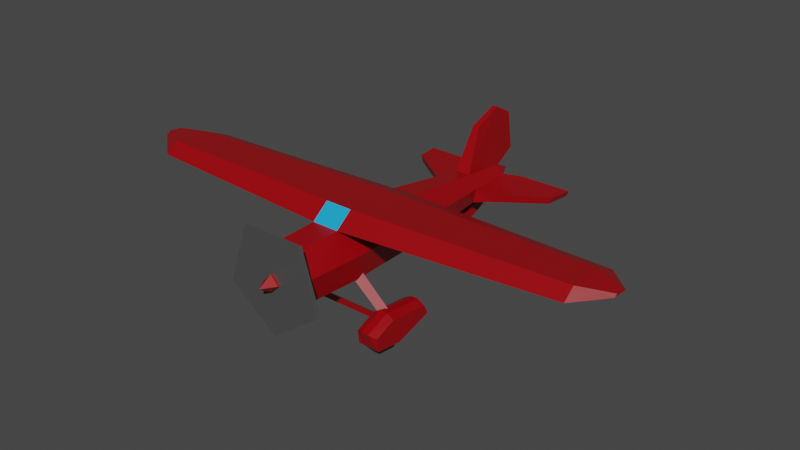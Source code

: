 # Source: planeAmelia.blend  (saved by Blender 2.91.10; exported with 4.5.12 LTS)
import bpy
from mathutils import Matrix  # noqa: F401  (used for matrix-valued properties, if any)

bpy.ops.wm.read_factory_settings(use_empty=True)
scene = bpy.context.scene
scene.name = 'Scene'

# ---- collections
col_collection = bpy.data.collections.new('Collection'); scene.collection.children.link(col_collection)

# ---- materials (node trees are filled in below, after node groups)
mat_material = bpy.data.materials.new('Material')
mat_material.alpha_threshold = 0.0
mat_material.use_transparent_shadow = False
mat_material.line_color = (0.0, 0.0, 0.0, 1.0)
mat_propeller = bpy.data.materials.new('propeller')
mat_propeller.use_transparent_shadow = False
mat_glass = bpy.data.materials.new('Glass')
mat_glass.use_transparent_shadow = False
mat_propeller_001 = bpy.data.materials.new('propeller.001')
mat_propeller_001.use_transparent_shadow = False

# ---- material node trees
mat_material.use_nodes = True; mat_material.node_tree.nodes.clear()
_N = mat_material.node_tree.nodes; _L = mat_material.node_tree.links
n0 = _N.new('ShaderNodeOutputMaterial'); n0.name = 'Material Output'; n0.location = (300, 300)
n1 = _N.new('ShaderNodeBsdfPrincipled'); n1.name = 'Principled BSDF'; n1.location = (10, 300)
n1.distribution = 'GGX'
n1.subsurface_method = 'BURLEY'
n1.inputs[0].default_value = (0.3185, 0.0, 0.003128, 1.0)
n1.inputs[2].default_value = 0.4
n1.inputs[3].default_value = 1.45
n1.inputs[27].default_value = (0.0, 0.0, 0.0, 1.0)
n1.inputs[28].default_value = 1.0
_L.new(n1.outputs[0], n0.inputs[0])
n0.is_active_output = True
mat_propeller.use_nodes = True; mat_propeller.node_tree.nodes.clear()
_N = mat_propeller.node_tree.nodes; _L = mat_propeller.node_tree.links
n0 = _N.new('ShaderNodeBsdfPrincipled'); n0.name = 'Principled BSDF'; n0.location = (10, 300)
n0.distribution = 'GGX'
n0.subsurface_method = 'BURLEY'
n0.inputs[0].default_value = (0.0678, 0.0678, 0.0678, 1.0)
n0.inputs[3].default_value = 1.45
n0.inputs[27].default_value = (0.0, 0.0, 0.0, 1.0)
n0.inputs[28].default_value = 1.0
n1 = _N.new('ShaderNodeOutputMaterial'); n1.name = 'Material Output'; n1.location = (300, 300)
_L.new(n0.outputs[0], n1.inputs[0])
n1.is_active_output = True
mat_glass.use_nodes = True; mat_glass.node_tree.nodes.clear()
_N = mat_glass.node_tree.nodes; _L = mat_glass.node_tree.links
n0 = _N.new('ShaderNodeBsdfPrincipled'); n0.name = 'Principled BSDF'; n0.location = (10, 300)
n0.distribution = 'GGX'
n0.subsurface_method = 'BURLEY'
n0.inputs[0].default_value = (0.01102, 0.4016, 0.8, 1.0)
n0.inputs[3].default_value = 1.45
n0.inputs[27].default_value = (0.0, 0.0, 0.0, 1.0)
n0.inputs[28].default_value = 1.0
n1 = _N.new('ShaderNodeOutputMaterial'); n1.name = 'Material Output'; n1.location = (300, 300)
_L.new(n0.outputs[0], n1.inputs[0])
n1.is_active_output = True
mat_propeller_001.use_nodes = True; mat_propeller_001.node_tree.nodes.clear()
_N = mat_propeller_001.node_tree.nodes; _L = mat_propeller_001.node_tree.links
n0 = _N.new('ShaderNodeBsdfPrincipled'); n0.name = 'Principled BSDF'; n0.location = (10, 300)
n0.distribution = 'GGX'
n0.subsurface_method = 'BURLEY'
n0.inputs[0].default_value = (0.0678, 0.0678, 0.0678, 1.0)
n0.inputs[3].default_value = 1.45
n0.inputs[27].default_value = (0.0, 0.0, 0.0, 1.0)
n0.inputs[28].default_value = 1.0
n1 = _N.new('ShaderNodeOutputMaterial'); n1.name = 'Material Output'; n1.location = (300, 300)
_L.new(n0.outputs[0], n1.inputs[0])
n1.is_active_output = True

# ---- world
world_world = bpy.data.worlds.new('World'); scene.world = world_world
world_world.use_nodes = True; world_world.node_tree.nodes.clear()
_N = world_world.node_tree.nodes; _L = world_world.node_tree.links
n0 = _N.new('ShaderNodeOutputWorld'); n0.name = 'World Output'; n0.location = (300, 300)
n1 = _N.new('ShaderNodeBackground'); n1.name = 'Background'; n1.location = (10, 300)
n1.inputs[0].default_value = (0.05088, 0.05088, 0.05088, 1.0)
_L.new(n1.outputs[0], n0.inputs[0])
n0.is_active_output = True
world_world.color = (0.05088, 0.05088, 0.05088)
world_world.use_sun_shadow = False
world_world.sun_shadow_jitter_overblur = 0.0

# ---- meshes
me_cube_002 = bpy.data.meshes.new('Cube.002')
me_cube_002.from_pydata([(-0.4411, 3.082, 0.3897), (-0.4411, 2.965, 0.9181), (-0.4411, 5.682, 0.8984), (-0.4411, 5.467, 1.272), (0.4411, 3.082, 0.3897), (0.4411, 2.965, 0.9181), (0.4411, 5.682, 0.8984), (0.4411, 5.467, 1.272), (-0.4411, 4.181, 0.3277), (-0.4411, 3.784, 1.334), (0.4411, 4.181, 0.3277), (0.4411, 3.784, 1.334), (0.147, 5.765, 0.8984), (-0.147, 5.765, 0.8984), (-0.147, 5.467, 1.422), (0.147, 5.467, 1.422), (-0.147, 3.082, 0.3897), (0.147, 3.082, 0.3897), (0.147, 2.822, 1.012), (-0.147, 2.822, 1.012), (-0.147, 3.784, 1.484), (0.147, 3.784, 1.484), (0.147, 4.181, 0.3277), (-0.147, 4.181, 0.3277), (0.147, 4.713, 0.5161), (-0.147, 4.713, 0.5161), (-0.147, 3.521, -0.01845), (0.147, 3.521, -0.01845), (0.147, 4.25, -0.002941), (-0.147, 4.25, -0.002941)], [], [(8, 9, 3, 2), (12, 15, 7, 6), (10, 11, 5, 4), (16, 19, 1, 0), (22, 10, 4, 17), (20, 9, 1, 19), (14, 3, 9, 20), (12, 6, 10, 22), (6, 7, 11, 10), (0, 1, 9, 8), (2, 13, 23, 8), (13, 12, 24, 25), (7, 15, 21, 11), (15, 14, 20, 21), (11, 21, 18, 5), (21, 20, 19, 18), (8, 23, 16, 0), (17, 16, 26, 27), (4, 5, 18, 17), (17, 18, 19, 16), (2, 3, 14, 13), (13, 14, 15, 12), (25, 24, 28, 29), (29, 28, 27, 26), (23, 13, 25, 29), (22, 17, 27, 28), (12, 22, 28, 24), (16, 23, 29, 26)])
me_cube_002.polygons.foreach_set('material_index', [0, 0, 0, 0, 0, 0, 0, 0, 0, 0, 0, 0, 0, 0, 0, 0, 0, 1, 0, 0, 0, 0, 1, 1, 1, 1, 1, 1])
_uv = me_cube_002.uv_layers.new(name='UVMap')
_uv.uv.foreach_set('vector', [0.375, 0.125, 0.625, 0.125, 0.625, 0.25, 0.375, 0.25, 0.375, 0.4167, 0.625, 0.4167, 0.625, 0.5, 0.375, 0.5, 0.375, 0.625, 0.625, 0.625, 0.625, 0.75, 0.375, 0.75, 0.375, 0.9167, 0.625, 0.9167, 0.625, 1.0, 0.375, 1.0, 0.2917, 0.625, 0.375, 0.625, 0.375, 0.75, 0.2917, 0.75, 0.7917, 0.625, 0.875, 0.625, 0.875, 0.75, 0.7917, 0.75, 0.7917, 0.5, 0.875, 0.5, 0.875, 0.625, 0.7917, 0.625, 0.2917, 0.5, 0.375, 0.5, 0.375, 0.625, 0.2917, 0.625, 0.375, 0.5, 0.625, 0.5, 0.625, 0.625, 0.375, 0.625, 0.375, 0.0, 0.625, 0.0, 0.625, 0.125, 0.375, 0.125, 0.125, 0.5, 0.2083, 0.5, 0.2083, 0.625, 0.125, 0.625, 0.375, 0.3333, 0.375, 0.4167, 0.375, 0.4167, 0.375, 0.3333, 0.625, 0.5, 0.7083, 0.5, 0.7083, 0.625, 0.625, 0.625, 0.7083, 0.5, 0.7917, 0.5, 0.7917, 0.625, 0.7083, 0.625, 0.625, 0.625, 0.7083, 0.625, 0.7083, 0.75, 0.625, 0.75, 0.7083, 0.625, 0.7917, 0.625, 0.7917, 0.75, 0.7083, 0.75, 0.125, 0.625, 0.2083, 0.625, 0.2083, 0.75, 0.125, 0.75, 0.375, 0.8333, 0.375, 0.9167, 0.375, 0.9167, 0.375, 0.8333, 0.375, 0.75, 0.625, 0.75, 0.625, 0.8333, 0.375, 0.8333, 0.375, 0.8333, 0.625, 0.8333, 0.625, 0.9167, 0.375, 0.9167, 0.375, 0.25, 0.625, 0.25, 0.625, 0.3333, 0.375, 0.3333, 0.375, 0.3333, 0.625, 0.3333, 0.625, 0.4167, 0.375, 0.4167, 0.2083, 0.5, 0.2917, 0.5, 0.2917, 0.625, 0.2083, 0.625, 0.2083, 0.625, 0.2917, 0.625, 0.2917, 0.75, 0.2083, 0.75, 0.2083, 0.625, 0.2083, 0.5, 0.2083, 0.5, 0.2083, 0.625, 0.2917, 0.625, 0.2917, 0.75, 0.2917, 0.75, 0.2917, 0.625, 0.2917, 0.5, 0.2917, 0.625, 0.2917, 0.625, 0.2917, 0.5, 0.2083, 0.75, 0.2083, 0.625, 0.2083, 0.625, 0.2083, 0.75])
me_cube_002.materials.append(mat_material)
me_cube_002.materials.append(mat_propeller)
me_cube_002.use_remesh_fix_poles = True
me_cube_002.use_remesh_preserve_attributes = False
me_cube_002.use_mirror_vertex_groups = False
me_cube_002.update()
me_cube_003 = bpy.data.meshes.new('Cube.003')
me_cube_003.from_pydata([(-0.4411, 3.082, 0.3897), (-0.4411, 2.965, 0.9181), (-0.4411, 5.682, 0.8984), (-0.4411, 5.467, 1.272), (0.4411, 3.082, 0.3897), (0.4411, 2.965, 0.9181), (0.4411, 5.682, 0.8984), (0.4411, 5.467, 1.272), (-0.4411, 4.181, 0.3277), (-0.4411, 3.784, 1.334), (0.4411, 4.181, 0.3277), (0.4411, 3.784, 1.334), (0.147, 5.765, 0.8984), (-0.147, 5.765, 0.8984), (-0.147, 5.467, 1.422), (0.147, 5.467, 1.422), (-0.147, 3.082, 0.3897), (0.147, 3.082, 0.3897), (0.147, 2.822, 1.012), (-0.147, 2.822, 1.012), (-0.147, 3.784, 1.484), (0.147, 3.784, 1.484), (0.147, 4.181, 0.3277), (-0.147, 4.181, 0.3277), (0.147, 4.713, 0.5161), (-0.147, 4.713, 0.5161), (-0.147, 3.521, -0.01845), (0.147, 3.521, -0.01845), (0.147, 4.25, -0.002941), (-0.147, 4.25, -0.002941), (-4.057, 3.082, 0.3897), (-4.057, 2.965, 0.9181), (-4.057, 5.682, 0.8984), (-4.057, 5.467, 1.272), (-4.94, 3.082, 0.3897), (-4.94, 2.965, 0.9181), (-4.94, 5.682, 0.8984), (-4.94, 5.467, 1.272), (-4.057, 4.181, 0.3277), (-4.057, 3.784, 1.334), (-4.94, 4.181, 0.3277), (-4.94, 3.784, 1.334), (-4.645, 5.765, 0.8984), (-4.351, 5.765, 0.8984), (-4.351, 5.467, 1.422), (-4.645, 5.467, 1.422), (-4.351, 3.082, 0.3897), (-4.645, 3.082, 0.3897), (-4.645, 2.822, 1.012), (-4.351, 2.822, 1.012), (-4.351, 3.784, 1.484), (-4.645, 3.784, 1.484), (-4.645, 4.181, 0.3277), (-4.351, 4.181, 0.3277), (-4.645, 4.713, 0.5161), (-4.351, 4.713, 0.5161), (-4.351, 3.521, -0.01845), (-4.645, 3.521, -0.01845), (-4.645, 4.25, -0.002941), (-4.351, 4.25, -0.002941)], [], [(8, 9, 3, 2), (12, 15, 7, 6), (10, 11, 5, 4), (16, 19, 1, 0), (22, 10, 4, 17), (20, 9, 1, 19), (14, 3, 9, 20), (12, 6, 10, 22), (6, 7, 11, 10), (0, 1, 9, 8), (2, 13, 23, 8), (13, 12, 24, 25), (7, 15, 21, 11), (15, 14, 20, 21), (11, 21, 18, 5), (21, 20, 19, 18), (8, 23, 16, 0), (17, 16, 26, 27), (4, 5, 18, 17), (17, 18, 19, 16), (2, 3, 14, 13), (13, 14, 15, 12), (25, 24, 28, 29), (29, 28, 27, 26), (23, 13, 25, 29), (22, 17, 27, 28), (12, 22, 28, 24), (16, 23, 29, 26), (38, 32, 33, 39), (42, 36, 37, 45), (40, 34, 35, 41), (46, 30, 31, 49), (52, 47, 34, 40), (50, 49, 31, 39), (44, 50, 39, 33), (42, 52, 40, 36), (36, 40, 41, 37), (30, 38, 39, 31), (32, 38, 53, 43), (43, 55, 54, 42), (37, 41, 51, 45), (45, 51, 50, 44), (41, 35, 48, 51), (51, 48, 49, 50), (38, 30, 46, 53), (47, 57, 56, 46), (34, 47, 48, 35), (47, 46, 49, 48), (32, 43, 44, 33), (43, 42, 45, 44), (55, 59, 58, 54), (59, 56, 57, 58), (53, 59, 55, 43), (52, 58, 57, 47), (42, 54, 58, 52), (46, 56, 59, 53)])
me_cube_003.polygons.foreach_set('material_index', [0, 0, 0, 0, 0, 0, 0, 0, 0, 0, 0, 0, 0, 0, 0, 0, 0, 1, 0, 0, 0, 0, 1, 1, 1, 1, 1, 1, 0, 0, 0, 0, 0, 0, 0, 0, 0, 0, 0, 0, 0, 0, 0, 0, 0, 1, 0, 0, 0, 0, 1, 1, 1, 1, 1, 1])
_uv = me_cube_003.uv_layers.new(name='UVMap')
_uv.uv.foreach_set('vector', [0.375, 0.125, 0.625, 0.125, 0.625, 0.25, 0.375, 0.25, 0.375, 0.4167, 0.625, 0.4167, 0.625, 0.5, 0.375, 0.5, 0.375, 0.625, 0.625, 0.625, 0.625, 0.75, 0.375, 0.75, 0.375, 0.9167, 0.625, 0.9167, 0.625, 1.0, 0.375, 1.0, 0.2917, 0.625, 0.375, 0.625, 0.375, 0.75, 0.2917, 0.75, 0.7917, 0.625, 0.875, 0.625, 0.875, 0.75, 0.7917, 0.75, 0.7917, 0.5, 0.875, 0.5, 0.875, 0.625, 0.7917, 0.625, 0.2917, 0.5, 0.375, 0.5, 0.375, 0.625, 0.2917, 0.625, 0.375, 0.5, 0.625, 0.5, 0.625, 0.625, 0.375, 0.625, 0.375, 0.0, 0.625, 0.0, 0.625, 0.125, 0.375, 0.125, 0.125, 0.5, 0.2083, 0.5, 0.2083, 0.625, 0.125, 0.625, 0.375, 0.3333, 0.375, 0.4167, 0.375, 0.4167, 0.375, 0.3333, 0.625, 0.5, 0.7083, 0.5, 0.7083, 0.625, 0.625, 0.625, 0.7083, 0.5, 0.7917, 0.5, 0.7917, 0.625, 0.7083, 0.625, 0.625, 0.625, 0.7083, 0.625, 0.7083, 0.75, 0.625, 0.75, 0.7083, 0.625, 0.7917, 0.625, 0.7917, 0.75, 0.7083, 0.75, 0.125, 0.625, 0.2083, 0.625, 0.2083, 0.75, 0.125, 0.75, 0.375, 0.8333, 0.375, 0.9167, 0.375, 0.9167, 0.375, 0.8333, 0.375, 0.75, 0.625, 0.75, 0.625, 0.8333, 0.375, 0.8333, 0.375, 0.8333, 0.625, 0.8333, 0.625, 0.9167, 0.375, 0.9167, 0.375, 0.25, 0.625, 0.25, 0.625, 0.3333, 0.375, 0.3333, 0.375, 0.3333, 0.625, 0.3333, 0.625, 0.4167, 0.375, 0.4167, 0.2083, 0.5, 0.2917, 0.5, 0.2917, 0.625, 0.2083, 0.625, 0.2083, 0.625, 0.2917, 0.625, 0.2917, 0.75, 0.2083, 0.75, 0.2083, 0.625, 0.2083, 0.5, 0.2083, 0.5, 0.2083, 0.625, 0.2917, 0.625, 0.2917, 0.75, 0.2917, 0.75, 0.2917, 0.625, 0.2917, 0.5, 0.2917, 0.625, 0.2917, 0.625, 0.2917, 0.5, 0.2083, 0.75, 0.2083, 0.625, 0.2083, 0.625, 0.2083, 0.75, 0.375, 0.125, 0.375, 0.25, 0.625, 0.25, 0.625, 0.125, 0.375, 0.4167, 0.375, 0.5, 0.625, 0.5, 0.625, 0.4167, 0.375, 0.625, 0.375, 0.75, 0.625, 0.75, 0.625, 0.625, 0.375, 0.9167, 0.375, 1.0, 0.625, 1.0, 0.625, 0.9167, 0.2917, 0.625, 0.2917, 0.75, 0.375, 0.75, 0.375, 0.625, 0.7917, 0.625, 0.7917, 0.75, 0.875, 0.75, 0.875, 0.625, 0.7917, 0.5, 0.7917, 0.625, 0.875, 0.625, 0.875, 0.5, 0.2917, 0.5, 0.2917, 0.625, 0.375, 0.625, 0.375, 0.5, 0.375, 0.5, 0.375, 0.625, 0.625, 0.625, 0.625, 0.5, 0.375, 0.0, 0.375, 0.125, 0.625, 0.125, 0.625, 0.0, 0.125, 0.5, 0.125, 0.625, 0.2083, 0.625, 0.2083, 0.5, 0.375, 0.3333, 0.375, 0.3333, 0.375, 0.4167, 0.375, 0.4167, 0.625, 0.5, 0.625, 0.625, 0.7083, 0.625, 0.7083, 0.5, 0.7083, 0.5, 0.7083, 0.625, 0.7917, 0.625, 0.7917, 0.5, 0.625, 0.625, 0.625, 0.75, 0.7083, 0.75, 0.7083, 0.625, 0.7083, 0.625, 0.7083, 0.75, 0.7917, 0.75, 0.7917, 0.625, 0.125, 0.625, 0.125, 0.75, 0.2083, 0.75, 0.2083, 0.625, 0.375, 0.8333, 0.375, 0.8333, 0.375, 0.9167, 0.375, 0.9167, 0.375, 0.75, 0.375, 0.8333, 0.625, 0.8333, 0.625, 0.75, 0.375, 0.8333, 0.375, 0.9167, 0.625, 0.9167, 0.625, 0.8333, 0.375, 0.25, 0.375, 0.3333, 0.625, 0.3333, 0.625, 0.25, 0.375, 0.3333, 0.375, 0.4167, 0.625, 0.4167, 0.625, 0.3333, 0.2083, 0.5, 0.2083, 0.625, 0.2917, 0.625, 0.2917, 0.5, 0.2083, 0.625, 0.2083, 0.75, 0.2917, 0.75, 0.2917, 0.625, 0.2083, 0.625, 0.2083, 0.625, 0.2083, 0.5, 0.2083, 0.5, 0.2917, 0.625, 0.2917, 0.625, 0.2917, 0.75, 0.2917, 0.75, 0.2917, 0.5, 0.2917, 0.5, 0.2917, 0.625, 0.2917, 0.625, 0.2083, 0.75, 0.2083, 0.75, 0.2083, 0.625, 0.2083, 0.625])
me_cube_003.materials.append(mat_material)
me_cube_003.materials.append(mat_propeller)
me_cube_003.use_remesh_fix_poles = True
me_cube_003.use_remesh_preserve_attributes = False
me_cube_003.use_mirror_vertex_groups = False
me_cube_003.update()
me_cylinder_001 = bpy.data.meshes.new('Cylinder.001')
me_cylinder_001.from_pydata([(-2.188, 11.53, -0.4181), (-9.587, 10.88, 0.2062), (-1.771, 10.0, -0.3552), (-9.105, 9.837, 0.2546), (-2.892, 10.05, -0.4671), (-10.21, 9.892, 0.1293)], [], [(0, 1, 3, 2), (2, 3, 5, 4), (3, 1, 5), (4, 5, 1, 0), (0, 2, 4)])
_uv = me_cylinder_001.uv_layers.new(name='UVMap')
_uv.uv.foreach_set('vector', [1.0, 0.5, 1.0, 1.0, 0.6667, 1.0, 0.6667, 0.5, 0.6667, 0.5, 0.6667, 1.0, 0.3333, 1.0, 0.3333, 0.5, 0.4578, 0.13, 0.25, 0.49, 0.04215, 0.13, 0.3333, 0.5, 0.3333, 1.0, -5.96e-08, 1.0, -5.96e-08, 0.5, 0.75, 0.49, 0.9578, 0.13, 0.5422, 0.13])
me_cylinder_001.materials.append(mat_material)
me_cylinder_001.use_remesh_fix_poles = True
me_cylinder_001.use_remesh_preserve_attributes = False
me_cylinder_001.use_mirror_vertex_groups = False
me_cylinder_001.update()
me_cylinder_002 = bpy.data.meshes.new('Cylinder.002')
me_cylinder_002.from_pydata([(0.0, 1.0, -1.0), (0.0, 1.0, 1.0), (0.866, -0.5, -1.0), (0.866, -0.5, 1.0), (-0.866, -0.5, -1.0), (-0.866, -0.5, 1.0)], [], [(0, 1, 3, 2), (2, 3, 5, 4), (3, 1, 5), (4, 5, 1, 0), (0, 2, 4)])
_uv = me_cylinder_002.uv_layers.new(name='UVMap')
_uv.uv.foreach_set('vector', [1.0, 0.5, 1.0, 1.0, 0.6667, 1.0, 0.6667, 0.5, 0.6667, 0.5, 0.6667, 1.0, 0.3333, 1.0, 0.3333, 0.5, 0.4578, 0.13, 0.25, 0.49, 0.04215, 0.13, 0.3333, 0.5, 0.3333, 1.0, -5.96e-08, 1.0, -5.96e-08, 0.5, 0.75, 0.49, 0.9578, 0.13, 0.5422, 0.13])
me_cylinder_002.materials.append(mat_material)
me_cylinder_002.use_remesh_fix_poles = True
me_cylinder_002.use_remesh_preserve_attributes = False
me_cylinder_002.use_mirror_vertex_groups = False
me_cylinder_002.update()
me_cone = bpy.data.meshes.new('Cone')
me_cone.from_pydata([(0.0, 1.0, -1.0), (1.0, -4.371e-08, -1.0), (-8.742e-08, -1.0, -1.0), (-1.0, 1.192e-08, -1.0), (0.0, -1.78e-08, 0.5928), (1.456e-09, 1.098, -2.236), (1.098, -4.694e-08, -2.236), (-9.451e-08, -1.098, -2.236), (-1.098, 1.414e-08, -2.236)], [], [(0, 4, 1), (1, 4, 2), (0, 1, 6, 5), (2, 4, 3), (3, 4, 0), (5, 6, 7, 8), (3, 0, 5, 8), (2, 3, 8, 7), (1, 2, 7, 6)])
_uv = me_cone.uv_layers.new(name='UVMap')
_uv.uv.foreach_set('vector', [0.25, 0.49, 0.25, 0.25, 0.49, 0.25, 0.49, 0.25, 0.25, 0.25, 0.25, 0.01, 0.25, 0.49, 0.49, 0.25, 0.49, 0.25, 0.25, 0.49, 0.25, 0.01, 0.25, 0.25, 0.01, 0.25, 0.01, 0.25, 0.25, 0.25, 0.25, 0.49, 0.75, 0.49, 0.99, 0.25, 0.75, 0.01, 0.51, 0.25, 0.01, 0.25, 0.25, 0.49, 0.25, 0.49, 0.01, 0.25, 0.25, 0.01, 0.01, 0.25, 0.01, 0.25, 0.25, 0.01, 0.49, 0.25, 0.25, 0.01, 0.25, 0.01, 0.49, 0.25])
me_cone.materials.append(mat_material)
me_cone.use_remesh_fix_poles = True
me_cone.use_remesh_preserve_attributes = False
me_cone.use_mirror_vertex_groups = False
me_cone.update()
me_cylinder_004 = bpy.data.meshes.new('Cylinder.004')
me_cylinder_004.from_pydata([(0.0, 1.0, -1.0), (0.0, 1.0, 1.0), (0.866, -0.5, -1.0), (0.866, -0.5, 1.0), (-0.866, -0.5, -1.0), (-0.866, -0.5, 1.0)], [], [(0, 1, 3, 2), (2, 3, 5, 4), (3, 1, 5), (4, 5, 1, 0), (0, 2, 4)])
_uv = me_cylinder_004.uv_layers.new(name='UVMap')
_uv.uv.foreach_set('vector', [1.0, 0.5, 1.0, 1.0, 0.6667, 1.0, 0.6667, 0.5, 0.6667, 0.5, 0.6667, 1.0, 0.3333, 1.0, 0.3333, 0.5, 0.4578, 0.13, 0.25, 0.49, 0.04215, 0.13, 0.3333, 0.5, 0.3333, 1.0, -5.96e-08, 1.0, -5.96e-08, 0.5, 0.75, 0.49, 0.9578, 0.13, 0.5422, 0.13])
me_cylinder_004.materials.append(mat_material)
me_cylinder_004.use_remesh_fix_poles = True
me_cylinder_004.use_remesh_preserve_attributes = False
me_cylinder_004.use_mirror_vertex_groups = False
me_cylinder_004.update()
me_cylinder_006 = bpy.data.meshes.new('Cylinder.006')
me_cylinder_006.from_pydata([(-1.95e-08, 0.758, -0.4973), (-1.037e-08, 0.6765, 0.9523), (0.6016, 0.4683, -0.5049), (0.5673, 0.4034, 0.9453), (0.7502, -0.1825, -0.5217), (0.7075, -0.2103, 0.9293), (0.3339, -0.7184, -0.2823), (0.3148, -0.7025, 0.9166), (-0.3339, -0.7184, -0.2823), (-0.3148, -0.7025, 0.9166), (-0.7502, -0.1825, -0.5217), (-0.7075, -0.2103, 0.9293), (-0.6016, 0.4683, -0.5049), (-0.5673, 0.4034, 0.9453), (0.4127, 0.2768, 1.069), (-1.521e-08, 0.4755, 1.075), (0.5147, -0.1697, 1.058), (0.229, -0.5277, 1.049), (-0.229, -0.5277, 1.049), (-0.5147, -0.1697, 1.058), (-0.4127, 0.2768, 1.069), (-3.006e-07, 0.4628, -6.332), (0.2265, 0.3537, -6.335), (0.2825, 0.1087, -6.342), (0.1257, -0.0878, -6.347), (-0.1257, -0.0878, -6.347), (-0.2825, 0.1087, -6.342), (-0.2265, 0.3537, -6.335), (-0.5398, 0.4689, -2.816), (-0.6731, -0.1151, -2.832), (-0.2996, -0.5833, -2.844), (0.2996, -0.5833, -2.844), (-1.96e-07, 0.7962, -2.832), (0.6731, -0.1151, -2.832), (0.5398, 0.4689, -2.816), (0.0, 0.1873, -6.886), (0.3339, -1.053, -0.7089), (-0.3339, -1.053, -0.7089), (0.2996, -0.9465, -2.076), (-0.2996, -0.9465, -2.076), (-6.203, -0.8599, -1.391), (-6.198, -0.8381, -1.804), (-6.203, -0.9141, -1.459), (-6.198, -0.8968, -1.68), (6.141, -0.8185, -1.814), (6.149, -0.851, -1.198), (6.141, -0.9059, -1.63), (6.149, -0.9316, -1.301), (-5.54, -1.033, -1.026), (-5.515, -0.9573, -1.996), (-5.515, -0.6994, -2.542), (-5.54, -0.7953, -0.7226), (5.318, -1.035, -0.8215), (5.318, -0.7887, -0.5078), (5.293, -0.9565, -1.827), (5.293, -0.6893, -2.392), (-0.3422, 0.3963, -5.036), (-0.1899, -0.2708, -5.053), (0.0, 0.5859, -5.04), (0.4267, 0.02607, -5.045), (-0.4267, 0.02607, -5.045), (0.1899, -0.2708, -5.053), (0.3422, 0.3963, -5.036), (0.05681, -1.622, -6.278), (-0.05681, -1.622, -6.278), (-0.08583, -1.313, -5.534), (0.08583, -1.313, -5.534), (0.05681, -0.3514, -6.978), (-0.05681, -0.3514, -6.978), (0.05681, -1.335, -6.815), (-0.05681, -1.335, -6.815), (-2.039, 0.1585, -6.599), (-1.983, 0.2951, -6.593), (-1.88, 0.3082, -5.973), (-1.956, 0.123, -5.982), (2.042, 0.2951, -6.593), (2.097, 0.1585, -6.599), (2.014, 0.123, -5.982), (1.939, 0.3082, -5.973), (-0.8483, 0.1124, -5.209), (-0.704, 0.1585, -6.599), (-0.7638, 0.3188, -5.2), (-0.6481, 0.2951, -6.593), (0.8516, 0.3188, -5.2), (0.7359, 0.2951, -6.593), (0.7918, 0.1585, -6.599), (0.9361, 0.1124, -5.209)], [], [(0, 1, 3, 2), (2, 3, 5, 4), (4, 5, 7, 6), (6, 7, 9, 8), (8, 9, 11, 10), (5, 3, 14, 16), (10, 11, 13, 12), (12, 13, 1, 0), (80, 79, 74, 71), (14, 15, 20, 19, 18, 17, 16), (11, 9, 18, 19), (3, 1, 15, 14), (7, 5, 16, 17), (13, 11, 19, 20), (9, 7, 17, 18), (1, 13, 20, 15), (24, 25, 35), (57, 25, 64, 65), (56, 58, 21, 27), (84, 83, 78, 75), (57, 60, 26, 25), (58, 62, 22, 21), (59, 61, 24, 23), (4, 6, 31, 33), (0, 2, 34, 32), (8, 10, 29, 30), (2, 4, 33, 34), (12, 0, 32, 28), (30, 31, 38, 39), (10, 12, 28, 29), (22, 23, 35), (27, 21, 35), (25, 26, 35), (23, 24, 35), (21, 22, 35), (26, 27, 35), (36, 37, 39, 38), (49, 48, 42, 43), (53, 52, 47, 45), (6, 8, 37, 36), (40, 41, 43, 42), (50, 49, 43, 41), (51, 50, 41, 40), (48, 51, 40, 42), (44, 45, 47, 46), (52, 54, 46, 47), (55, 53, 45, 44), (54, 55, 44, 46), (37, 8, 51, 48), (8, 30, 50, 51), (30, 39, 49, 50), (39, 37, 48, 49), (38, 31, 55, 54), (31, 6, 53, 55), (36, 38, 54, 52), (6, 36, 52, 53), (33, 31, 61, 59), (32, 34, 62, 58), (30, 29, 60, 57), (34, 33, 59, 62), (28, 32, 58, 56), (31, 30, 57, 61), (29, 28, 56, 60), (66, 65, 64, 63), (24, 63, 69, 67), (24, 61, 66, 63), (61, 57, 65, 66), (68, 67, 69, 70), (64, 25, 68, 70), (25, 24, 67, 68), (63, 64, 70, 69), (74, 73, 72, 71), (79, 81, 73, 74), (81, 82, 72, 73), (82, 80, 71, 72), (78, 77, 76, 75), (85, 84, 75, 76), (86, 85, 76, 77), (83, 86, 77, 78), (27, 26, 80, 82), (56, 27, 82, 81), (60, 56, 81, 79), (26, 60, 79, 80), (62, 59, 86, 83), (59, 23, 85, 86), (23, 22, 84, 85), (22, 62, 83, 84)])
me_cylinder_006.polygons.foreach_set('material_index', [0, 0, 0, 0, 0, 0, 0, 0, 0, 1, 0, 0, 0, 0, 0, 0, 0, 0, 0, 0, 0, 0, 0, 0, 0, 0, 0, 0, 0, 0, 0, 0, 0, 0, 0, 0, 0, 0, 0, 2, 0, 0, 0, 0, 0, 0, 0, 0, 0, 0, 0, 0, 0, 0, 0, 0, 0, 0, 0, 0, 0, 0, 0, 0, 0, 0, 0, 0, 0, 0, 0, 0, 0, 0, 0, 0, 0, 0, 0, 0, 0, 0, 0, 0, 0, 0, 0])
_uv = me_cylinder_006.uv_layers.new(name='UVMap')
_uv.uv.foreach_set('vector', [1.0, 0.5, 1.0, 1.0, 0.8571, 1.0, 0.8571, 0.5, 0.8571, 0.5, 0.8571, 1.0, 0.7143, 1.0, 0.7143, 0.5, 0.7143, 0.5, 0.7143, 1.0, 0.5714, 1.0, 0.5714, 0.5, 0.5714, 0.5, 0.5714, 1.0, 0.4286, 1.0, 0.4286, 0.5, 0.4286, 0.5, 0.4286, 1.0, 0.2857, 1.0, 0.2857, 0.5, 0.7143, 1.0, 0.8571, 1.0, 0.8571, 1.0, 0.7143, 1.0, 0.2857, 0.5, 0.2857, 1.0, 0.1429, 1.0, 0.1429, 0.5, 0.1429, 0.5, 0.1429, 1.0, 2.98e-08, 1.0, 2.98e-08, 0.5, 0.2857, 0.5, 0.2857, 0.5, 0.2857, 0.5, 0.2857, 0.5, 0.4376, 0.3996, 0.25, 0.49, 0.06236, 0.3996, 0.01602, 0.1966, 0.1459, 0.03377, 0.3541, 0.03377, 0.484, 0.1966, 0.2857, 1.0, 0.4286, 1.0, 0.4286, 1.0, 0.2857, 1.0, 0.8571, 1.0, 1.0, 1.0, 1.0, 1.0, 0.8571, 1.0, 0.5714, 1.0, 0.7143, 1.0, 0.7143, 1.0, 0.5714, 1.0, 0.1429, 1.0, 0.2857, 1.0, 0.2857, 1.0, 0.1429, 1.0, 0.4286, 1.0, 0.5714, 1.0, 0.5714, 1.0, 0.4286, 1.0, 2.98e-08, 1.0, 0.1429, 1.0, 0.1429, 1.0, 2.98e-08, 1.0, 0.5714, 0.5, 0.4286, 0.5, 0.5714, 0.5, 0.4286, 0.5, 0.4286, 0.5, 0.4286, 0.5, 0.4286, 0.5, 0.1429, 0.5, 2.98e-08, 0.5, 2.98e-08, 0.5, 0.1429, 0.5, 0.8571, 0.5, 0.8571, 0.5, 0.8571, 0.5, 0.8571, 0.5, 0.4286, 0.5, 0.2857, 0.5, 0.2857, 0.5, 0.4286, 0.5, 1.0, 0.5, 0.8571, 0.5, 0.8571, 0.5, 1.0, 0.5, 0.7143, 0.5, 0.5714, 0.5, 0.5714, 0.5, 0.7143, 0.5, 0.7143, 0.5, 0.5714, 0.5, 0.5714, 0.5, 0.7143, 0.5, 1.0, 0.5, 0.8571, 0.5, 0.8571, 0.5, 1.0, 0.5, 0.4286, 0.5, 0.2857, 0.5, 0.2857, 0.5, 0.4286, 0.5, 0.8571, 0.5, 0.7143, 0.5, 0.7143, 0.5, 0.8571, 0.5, 0.1429, 0.5, 2.98e-08, 0.5, 2.98e-08, 0.5, 0.1429, 0.5, 0.4286, 0.5, 0.5714, 0.5, 0.5714, 0.5, 0.4286, 0.5, 0.2857, 0.5, 0.1429, 0.5, 0.1429, 0.5, 0.2857, 0.5, 0.8571, 0.5, 0.7143, 0.5, 0.8571, 0.5, 0.1429, 0.5, 2.98e-08, 0.5, 0.1429, 0.5, 0.4286, 0.5, 0.2857, 0.5, 0.4286, 0.5, 0.7143, 0.5, 0.5714, 0.5, 0.7143, 0.5, 1.0, 0.5, 0.8571, 0.5, 1.0, 0.5, 0.2857, 0.5, 0.1429, 0.5, 0.2857, 0.5, 0.5714, 0.5, 0.4286, 0.5, 0.4286, 0.5, 0.5714, 0.5, 0.4286, 0.5, 0.4286, 0.5, 0.4286, 0.5, 0.4286, 0.5, 0.5714, 0.5, 0.5714, 0.5, 0.5714, 0.5, 0.5714, 0.5, 0.5714, 0.5, 0.4286, 0.5, 0.4286, 0.5, 0.5714, 0.5, 0.4286, 0.5, 0.4286, 0.5, 0.4286, 0.5, 0.4286, 0.5, 0.4286, 0.5, 0.4286, 0.5, 0.4286, 0.5, 0.4286, 0.5, 0.4286, 0.5, 0.4286, 0.5, 0.4286, 0.5, 0.4286, 0.5, 0.4286, 0.5, 0.4286, 0.5, 0.4286, 0.5, 0.4286, 0.5, 0.5714, 0.5, 0.5714, 0.5, 0.5714, 0.5, 0.5714, 0.5, 0.5714, 0.5, 0.5714, 0.5, 0.5714, 0.5, 0.5714, 0.5, 0.5714, 0.5, 0.5714, 0.5, 0.5714, 0.5, 0.5714, 0.5, 0.5714, 0.5, 0.5714, 0.5, 0.5714, 0.5, 0.5714, 0.5, 0.4286, 0.5, 0.4286, 0.5, 0.4286, 0.5, 0.4286, 0.5, 0.4286, 0.5, 0.4286, 0.5, 0.4286, 0.5, 0.4286, 0.5, 0.4286, 0.5, 0.4286, 0.5, 0.4286, 0.5, 0.4286, 0.5, 0.4286, 0.5, 0.4286, 0.5, 0.4286, 0.5, 0.4286, 0.5, 0.5714, 0.5, 0.5714, 0.5, 0.5714, 0.5, 0.5714, 0.5, 0.5714, 0.5, 0.5714, 0.5, 0.5714, 0.5, 0.5714, 0.5, 0.5714, 0.5, 0.5714, 0.5, 0.5714, 0.5, 0.5714, 0.5, 0.5714, 0.5, 0.5714, 0.5, 0.5714, 0.5, 0.5714, 0.5, 0.7143, 0.5, 0.5714, 0.5, 0.5714, 0.5, 0.7143, 0.5, 1.0, 0.5, 0.8571, 0.5, 0.8571, 0.5, 1.0, 0.5, 0.4286, 0.5, 0.2857, 0.5, 0.2857, 0.5, 0.4286, 0.5, 0.8571, 0.5, 0.7143, 0.5, 0.7143, 0.5, 0.8571, 0.5, 0.1429, 0.5, 2.98e-08, 0.5, 2.98e-08, 0.5, 0.1429, 0.5, 0.5714, 0.5, 0.4286, 0.5, 0.4286, 0.5, 0.5714, 0.5, 0.2857, 0.5, 0.1429, 0.5, 0.1429, 0.5, 0.2857, 0.5, 0.5714, 0.5, 0.4286, 0.5, 0.4286, 0.5, 0.5714, 0.5, 0.5714, 0.5, 0.5714, 0.5, 0.5714, 0.5, 0.5714, 0.5, 0.5714, 0.5, 0.5714, 0.5, 0.5714, 0.5, 0.5714, 0.5, 0.5714, 0.5, 0.4286, 0.5, 0.4286, 0.5, 0.5714, 0.5, 0.4286, 0.5, 0.5714, 0.5, 0.5714, 0.5, 0.4286, 0.5, 0.4286, 0.5, 0.4286, 0.5, 0.4286, 0.5, 0.4286, 0.5, 0.4286, 0.5, 0.5714, 0.5, 0.5714, 0.5, 0.4286, 0.5, 0.5714, 0.5, 0.4286, 0.5, 0.4286, 0.5, 0.5714, 0.5, 0.2857, 0.5, 0.1429, 0.5, 0.1429, 0.5, 0.2857, 0.5, 0.2857, 0.5, 0.1429, 0.5, 0.1429, 0.5, 0.2857, 0.5, 0.1429, 0.5, 0.1429, 0.5, 0.1429, 0.5, 0.1429, 0.5, 0.1429, 0.5, 0.2857, 0.5, 0.2857, 0.5, 0.1429, 0.5, 0.8571, 0.5, 0.7143, 0.5, 0.7143, 0.5, 0.8571, 0.5, 0.7143, 0.5, 0.8571, 0.5, 0.8571, 0.5, 0.7143, 0.5, 0.7143, 0.5, 0.7143, 0.5, 0.7143, 0.5, 0.7143, 0.5, 0.8571, 0.5, 0.7143, 0.5, 0.7143, 0.5, 0.8571, 0.5, 0.1429, 0.5, 0.2857, 0.5, 0.2857, 0.5, 0.1429, 0.5, 0.1429, 0.5, 0.1429, 0.5, 0.1429, 0.5, 0.1429, 0.5, 0.2857, 0.5, 0.1429, 0.5, 0.1429, 0.5, 0.2857, 0.5, 0.2857, 0.5, 0.2857, 0.5, 0.2857, 0.5, 0.2857, 0.5, 0.8571, 0.5, 0.7143, 0.5, 0.7143, 0.5, 0.8571, 0.5, 0.7143, 0.5, 0.7143, 0.5, 0.7143, 0.5, 0.7143, 0.5, 0.7143, 0.5, 0.8571, 0.5, 0.8571, 0.5, 0.7143, 0.5, 0.8571, 0.5, 0.8571, 0.5, 0.8571, 0.5, 0.8571, 0.5])
me_cylinder_006.materials.append(mat_material)
me_cylinder_006.materials.append(mat_propeller)
me_cylinder_006.materials.append(mat_glass)
me_cylinder_006.use_remesh_fix_poles = True
me_cylinder_006.use_remesh_preserve_attributes = False
me_cylinder_006.use_mirror_x = True
me_cylinder_006.use_mirror_vertex_groups = False
me_cylinder_006.update()
me_cylinder_007 = bpy.data.meshes.new('Cylinder.007')
me_cylinder_007.from_pydata([(0.0, 1.0, -1.0), (0.0, 1.0, 1.0), (0.9511, 0.309, -1.0), (0.9511, 0.309, 1.0), (0.5878, -0.809, -1.0), (0.5878, -0.809, 1.0), (-0.5878, -0.809, -1.0), (-0.5878, -0.809, 1.0), (-0.9511, 0.309, -1.0), (-0.9511, 0.309, 1.0)], [], [(0, 1, 3, 2), (2, 3, 5, 4), (4, 5, 7, 6), (3, 1, 9, 7, 5), (6, 7, 9, 8), (8, 9, 1, 0), (0, 2, 4, 6, 8)])
_uv = me_cylinder_007.uv_layers.new(name='UVMap')
_uv.uv.foreach_set('vector', [1.0, 0.5, 1.0, 1.0, 0.8, 1.0, 0.8, 0.5, 0.8, 0.5, 0.8, 1.0, 0.6, 1.0, 0.6, 0.5, 0.6, 0.5, 0.6, 1.0, 0.4, 1.0, 0.4, 0.5, 0.4783, 0.3242, 0.25, 0.49, 0.02175, 0.3242, 0.1089, 0.05584, 0.3911, 0.05584, 0.4, 0.5, 0.4, 1.0, 0.2, 1.0, 0.2, 0.5, 0.2, 0.5, 0.2, 1.0, 2.98e-08, 1.0, 2.98e-08, 0.5, 0.75, 0.49, 0.9783, 0.3242, 0.8911, 0.05584, 0.6089, 0.05584, 0.5217, 0.3242])
me_cylinder_007.materials.append(mat_propeller_001)
me_cylinder_007.use_remesh_fix_poles = True
me_cylinder_007.use_remesh_preserve_attributes = False
me_cylinder_007.use_mirror_vertex_groups = False
me_cylinder_007.update()

# ---- objects
ob_cube_001 = bpy.data.objects.new('Cube.001', me_cube_002)
ob_cube_002 = bpy.data.objects.new('Cube.002', me_cube_003)
ob_cylinder_001 = bpy.data.objects.new('Cylinder.001', me_cylinder_001)
ob_cylinder_002 = bpy.data.objects.new('Cylinder.002', me_cylinder_002)
ob_cone = bpy.data.objects.new('Cone', me_cone)
ob_cylinder_003 = bpy.data.objects.new('Cylinder.003', me_cylinder_004)
ob_cylinder = bpy.data.objects.new('Cylinder', me_cylinder_006)
ob_cylinder_004 = bpy.data.objects.new('Cylinder.004', me_cylinder_007)

# ---- transforms, parenting, visibility, modifiers, constraints
ob_cube_001.location = (0.0001578, 0.7719, 0.08109)
ob_cube_001.rotation_euler = (0.0618, 1.371e-17, 4.24e-19)
ob_cube_001.scale = (0.05437, 0.05437, 0.05437)
ob_cube_001.lineart.crease_threshold = 0.0
ob_cube_002.location = (0.2513, -0.3183, -0.02095)
ob_cube_002.rotation_euler = (-0.07623, -1.691e-17, 6.449e-19)
ob_cube_002.scale = (0.1117, 0.1117, 0.1117)
ob_cube_002.lineart.crease_threshold = 0.0
ob_cylinder_001.location = (0.00746, 0.4027, 0.1234)
ob_cylinder_001.rotation_euler = (3.142, 0.0, -1.514e-07)
ob_cylinder_001.scale = (0.02563, 0.02563, 0.2919)
ob_cylinder_001.lineart.crease_threshold = 0.0
_m = ob_cylinder_001.modifiers.new('Mirror', 'MIRROR')
ob_cylinder_002.location = (0.0007101, 0.9827, 0.1833)
ob_cylinder_002.rotation_euler = (0.0618, 1.371e-17, 4.24e-19)
ob_cylinder_002.scale = (0.01737, 0.01737, 0.03479)
ob_cylinder_002.lineart.crease_threshold = 0.0
ob_cone.location = (4.903e-18, -0.2581, 0.2945)
ob_cone.rotation_euler = (1.549, -4.93e-18, 5.475e-20)
ob_cone.scale = (0.03702, 0.03702, 0.03702)
ob_cone.lineart.crease_threshold = 0.0
ob_cylinder_003.location = (0.0008678, 0.1375, 0.06354)
ob_cylinder_003.rotation_euler = (-0.0, 1.571, 0.0)
ob_cylinder_003.scale = (0.01534, 0.01534, 0.2429)
ob_cylinder_003.lineart.crease_threshold = 0.0
ob_cylinder.location = (0.009367, 0.0117, 0.2888)
ob_cylinder.rotation_euler = (1.571, 3.142, -0.0)
ob_cylinder.scale = (0.181, 0.181, 0.181)
ob_cylinder.lineart.crease_threshold = 0.0
ob_cylinder.use_mesh_mirror_x = True
ob_cylinder_004.location = (-0.0001047, -0.2016, 0.2942)
ob_cylinder_004.rotation_euler = (1.555, 2.22e-16, 2.185e-16)
ob_cylinder_004.scale = (-0.2318, -0.2311, -0.009636)
ob_cylinder_004.lineart.crease_threshold = 0.0

# ---- collection membership
col_collection.objects.link(ob_cube_001)
col_collection.objects.link(ob_cube_002)
col_collection.objects.link(ob_cylinder_001)
col_collection.objects.link(ob_cylinder_002)
col_collection.objects.link(ob_cone)
col_collection.objects.link(ob_cylinder_003)
col_collection.objects.link(ob_cylinder)
col_collection.objects.link(ob_cylinder_004)

# ---- scene / render settings (as saved in the file)
scene.frame_start = 1; scene.frame_end = 250; scene.frame_set(41)
scene.render.engine = 'BLENDER_EEVEE_NEXT'
scene.cycles.use_denoising = False
scene.cycles.samples = 128
scene.cycles.sampling_pattern = 'TABULATED_SOBOL'
scene.cycles.use_adaptive_sampling = False
scene.cycles.use_light_tree = False
scene.view_settings.view_transform = 'Filmic'
bpy.context.view_layer.update()

# ---- added for rendering (the .blend has no active camera and no usable light): camera, sun
cam_auto = bpy.data.cameras.new('AutoCamera')
cam_auto.lens = 50.0
cam_auto.sensor_width = 36.0
cam_auto.clip_end = 1000.0
ob_auto_camera = bpy.data.objects.new('AutoCamera', cam_auto)
scene.collection.objects.link(ob_auto_camera)
ob_auto_camera.location = (2.6066, -2.61376, 2.32899)
ob_auto_camera.rotation_euler = (1.09748, -7.21219e-08, 0.694738)
scene.camera = ob_auto_camera
light_auto_sun = bpy.data.lights.new('AutoSun', 'SUN')
light_auto_sun.energy = 3.0
light_auto_sun.angle = 0.0523599
ob_auto_sun = bpy.data.objects.new('AutoSun', light_auto_sun)
scene.collection.objects.link(ob_auto_sun)
ob_auto_sun.rotation_euler = (0.872665, 0.174533, 0.523599)
bpy.context.view_layer.update()

